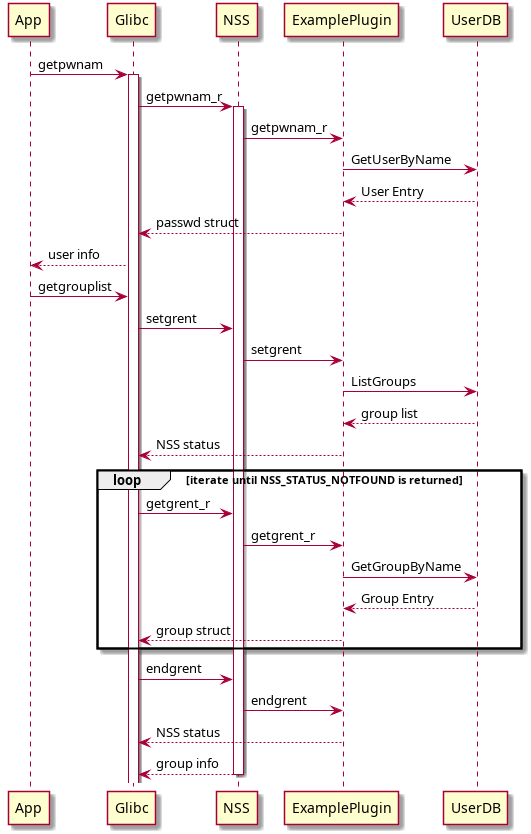

The diagram above was rendered by PlantUML. Its source (embedded in the PNG):
@startuml

App -> Glibc : getpwnam
activate Glibc
Glibc -> NSS : getpwnam_r
activate NSS
NSS -> ExamplePlugin : getpwnam_r
ExamplePlugin -> UserDB : GetUserByName
UserDB --> ExamplePlugin: User Entry
ExamplePlugin --> Glibc : passwd struct
Glibc --> App: user info

App -> Glibc : getgrouplist
Glibc -> NSS: setgrent
NSS -> ExamplePlugin : setgrent
ExamplePlugin -> UserDB : ListGroups
UserDB --> ExamplePlugin : group list
ExamplePlugin --> Glibc: NSS status
loop iterate until NSS_STATUS_NOTFOUND is returned
Glibc -> NSS: getgrent_r
NSS -> ExamplePlugin : getgrent_r
ExamplePlugin -> UserDB : GetGroupByName
UserDB --> ExamplePlugin : Group Entry
ExamplePlugin --> Glibc : group struct
end loop
Glibc -> NSS: endgrent
NSS -> ExamplePlugin : endgrent
ExamplePlugin --> Glibc : NSS status
return group info

@enduml